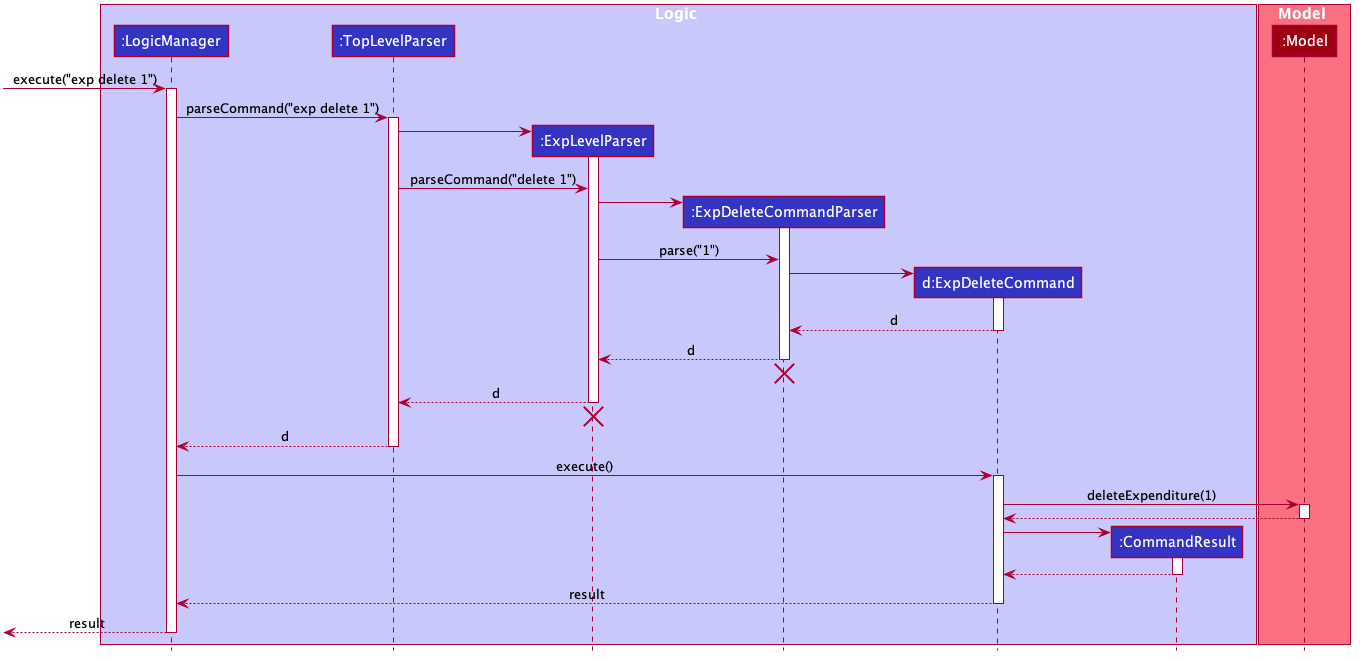

The diagram above was rendered by PlantUML. Its source (embedded in the PNG):
@startuml








skinparam BackgroundColor #FFFFFFF

skinparam Shadowing false

skinparam Class {
    FontColor #FFFFFF
    BorderThickness 1
    BorderColor #FFFFFF
    StereotypeFontColor #FFFFFF
    FontName Arial
}

skinparam Actor {
    BorderColor #000000
    Color #000000
    FontName Arial
}

skinparam Sequence {
    MessageAlign center
    BoxFontSize 15
    BoxPadding 0
    BoxFontColor #FFFFFF
    FontName Arial
}

skinparam Participant {
    FontColor #FFFFFFF
    Padding 20
}

skinparam TextColor {
    FontColor #FFFFFF
}

skinparam MinClassWidth 50
skinparam ParticipantPadding 10
skinparam Shadowing false
skinparam DefaultTextAlignment center
skinparam packageStyle Rectangle

hide footbox
hide members
hide circle

box Logic #C8C8FA
participant ":LogicManager" as LogicManager #3333C4
participant ":TopLevelParser" as TopLevelParser #3333C4
participant ":ExpLevelParser" as ExpLevelParser #3333C4
participant ":ExpDeleteCommandParser" as ExpDeleteCommandParser #3333C4
participant "d:ExpDeleteCommand" as ExpDeleteCommand #3333C4
participant ":CommandResult" as CommandResult #3333C4
end box

box Model #F97181
participant ":Model" as Model #9D0012
end box

[-> LogicManager : execute("exp delete 1")
activate LogicManager

LogicManager -> TopLevelParser : parseCommand("exp delete 1")
activate TopLevelParser

create ExpLevelParser
TopLevelParser -> ExpLevelParser
activate ExpLevelParser
TopLevelParser -> ExpLevelParser : parseCommand("delete 1")

create ExpDeleteCommandParser
ExpLevelParser -> ExpDeleteCommandParser
activate ExpDeleteCommandParser
ExpLevelParser -> ExpDeleteCommandParser : parse("1")

create ExpDeleteCommand
ExpDeleteCommandParser -> ExpDeleteCommand
activate ExpDeleteCommand

ExpDeleteCommand --> ExpDeleteCommandParser : d
deactivate ExpDeleteCommand

ExpDeleteCommandParser --> ExpLevelParser : d
deactivate ExpDeleteCommandParser
ExpDeleteCommandParser -[hidden]-> ExpLevelParser
destroy ExpDeleteCommandParser

ExpLevelParser --> TopLevelParser : d
deactivate ExpLevelParser
ExpLevelParser -[hidden]-> TopLevelParser
destroy ExpLevelParser

TopLevelParser --> LogicManager : d
deactivate TopLevelParser

LogicManager -> ExpDeleteCommand : execute()
activate ExpDeleteCommand

ExpDeleteCommand -> Model : deleteExpenditure(1)
activate Model

Model --> ExpDeleteCommand
deactivate Model

create CommandResult
ExpDeleteCommand -> CommandResult
activate CommandResult

CommandResult --> ExpDeleteCommand
deactivate CommandResult

ExpDeleteCommand --> LogicManager : result
deactivate ExpDeleteCommand

[<--LogicManager : result
deactivate LogicManager
@enduml